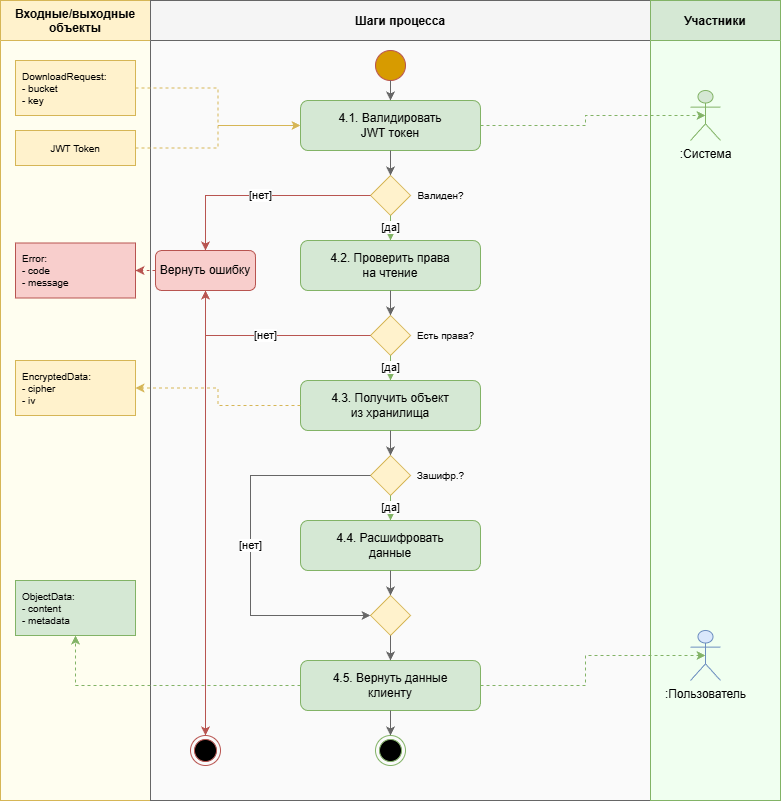

The diagram above was exported from draw.io. Its source (the exported page's mxGraphModel, read from the mxfile embedded in the PNG):
<mxGraphModel dx="1816" dy="681" grid="1" gridSize="10" guides="1" tooltips="1" connect="1" arrows="1" fold="1" page="1" pageScale="1" pageWidth="900" pageHeight="850" math="0" shadow="0">
  <root>
    <mxCell id="0" />
    <mxCell id="1" parent="0" />
    <mxCell id="lane_data" parent="1" style="swimlane;startSize=40;horizontal=1;fillColor=#fff2cc;strokeColor=#d6b656;fontStyle=1;swimlaneFillColor=#fffef0;" value="Входные/выходные&#10;объекты" vertex="1">
      <mxGeometry height="800" width="150" x="20" y="20" as="geometry" />
    </mxCell>
    <mxCell id="data_error" parent="lane_data" style="rounded=0;whiteSpace=wrap;html=1;fillColor=#f8cecc;strokeColor=#b85450;align=left;spacingLeft=5;fontSize=10;" value="Error:&#10;- code&#10;- message" vertex="1">
      <mxGeometry height="55" width="120" x="15" y="242.5" as="geometry" />
    </mxCell>
    <mxCell id="lane_process" parent="1" style="swimlane;startSize=40;horizontal=1;fillColor=#f5f5f5;strokeColor=#666666;fontStyle=1;swimlaneFillColor=#fafafa;" value="Шаги процесса" vertex="1">
      <mxGeometry height="800" width="500" x="170" y="20" as="geometry" />
    </mxCell>
    <mxCell id="end_err" parent="lane_process" style="ellipse;html=1;shape=endState;fillColor=#000000;strokeColor=#b85450;" value="" vertex="1">
      <mxGeometry height="30" width="30" x="40" y="735" as="geometry" />
    </mxCell>
    <mxCell id="step_error" parent="lane_process" style="rounded=1;whiteSpace=wrap;html=1;fillColor=#f8cecc;strokeColor=#b85450;" value="Вернуть ошибку" vertex="1">
      <mxGeometry height="40" width="100" x="5" y="250" as="geometry" />
    </mxCell>
    <mxCell id="conn_10" edge="1" parent="lane_process" source="step_error" style="edgeStyle=orthogonalEdgeStyle;rounded=0;html=1;strokeColor=#b85450;" target="end_err">
      <mxGeometry relative="1" as="geometry" />
    </mxCell>
    <mxCell id="lane_actors" parent="1" style="swimlane;startSize=40;horizontal=1;fillColor=#d5e8d4;strokeColor=#82b366;fontStyle=1;swimlaneFillColor=#f0fff0;" value="Участники" vertex="1">
      <mxGeometry height="800" width="130" x="670" y="20" as="geometry" />
    </mxCell>
    <mxCell id="actor_user" parent="lane_actors" style="shape=umlActor;verticalLabelPosition=bottom;verticalAlign=top;html=1;outlineConnect=0;fillColor=#dae8fc;strokeColor=#6c8ebf;" value=":Пользователь" vertex="1">
      <mxGeometry height="50" width="30" x="40" y="630" as="geometry" />
    </mxCell>
    <mxCell id="actor_system" parent="lane_actors" style="shape=umlActor;verticalLabelPosition=bottom;verticalAlign=top;html=1;outlineConnect=0;fillColor=#d5e8d4;strokeColor=#82b366;" value=":Система" vertex="1">
      <mxGeometry height="50" width="30" x="40" y="90" as="geometry" />
    </mxCell>
    <mxCell id="data_request" parent="1" style="rounded=0;whiteSpace=wrap;html=1;fillColor=#fff2cc;strokeColor=#d6b656;align=left;spacingLeft=5;fontSize=10;" value="DownloadRequest:&#10;- bucket&#10;- key" vertex="1">
      <mxGeometry height="55" width="120" x="35" y="80" as="geometry" />
    </mxCell>
    <mxCell id="data_jwt" parent="1" style="rounded=0;whiteSpace=wrap;html=1;fillColor=#fff2cc;strokeColor=#d6b656;fontSize=10;" value="JWT Token" vertex="1">
      <mxGeometry height="35" width="120" x="35" y="150" as="geometry" />
    </mxCell>
    <mxCell id="data_encrypted" parent="1" style="rounded=0;whiteSpace=wrap;html=1;fillColor=#fff2cc;strokeColor=#d6b656;align=left;spacingLeft=5;fontSize=10;" value="EncryptedData:&#10;- cipher&#10;- iv" vertex="1">
      <mxGeometry height="55" width="120" x="35" y="380" as="geometry" />
    </mxCell>
    <mxCell id="data_response" parent="1" style="rounded=0;whiteSpace=wrap;html=1;fillColor=#d5e8d4;strokeColor=#82b366;align=left;spacingLeft=5;fontSize=10;" value="ObjectData:&#10;- content&#10;- metadata" vertex="1">
      <mxGeometry height="55" width="120" x="35" y="600" as="geometry" />
    </mxCell>
    <mxCell id="start" parent="1" style="ellipse;whiteSpace=wrap;html=1;aspect=fixed;fillColor=#d79b00;strokeColor=#b85450;" value="" vertex="1">
      <mxGeometry height="30" width="30" x="395" y="70" as="geometry" />
    </mxCell>
    <mxCell id="step_4_1" parent="1" style="rounded=1;whiteSpace=wrap;html=1;fillColor=#d5e8d4;strokeColor=#82b366;" value="4.1. Валидировать&#10;JWT токен" vertex="1">
      <mxGeometry height="50" width="180" x="320" y="120" as="geometry" />
    </mxCell>
    <mxCell id="decision1" parent="1" style="rhombus;whiteSpace=wrap;html=1;fillColor=#fff2cc;strokeColor=#d6b656;" value="" vertex="1">
      <mxGeometry height="40" width="40" x="390" y="195" as="geometry" />
    </mxCell>
    <mxCell id="decision1_label" parent="1" style="text;html=1;strokeColor=none;fillColor=none;align=center;verticalAlign=middle;fontSize=10;" value="Валиден?" vertex="1">
      <mxGeometry height="30" width="60" x="430" y="200" as="geometry" />
    </mxCell>
    <mxCell id="step_4_2" parent="1" style="rounded=1;whiteSpace=wrap;html=1;fillColor=#d5e8d4;strokeColor=#82b366;" value="4.2. Проверить права&#10;на чтение" vertex="1">
      <mxGeometry height="50" width="180" x="320" y="260" as="geometry" />
    </mxCell>
    <mxCell id="decision2" parent="1" style="rhombus;whiteSpace=wrap;html=1;fillColor=#fff2cc;strokeColor=#d6b656;" value="" vertex="1">
      <mxGeometry height="40" width="40" x="390" y="335" as="geometry" />
    </mxCell>
    <mxCell id="decision2_label" parent="1" style="text;html=1;strokeColor=none;fillColor=none;align=center;verticalAlign=middle;fontSize=10;" value="Есть права?" vertex="1">
      <mxGeometry height="30" width="70" x="430" y="340" as="geometry" />
    </mxCell>
    <mxCell id="step_4_3" parent="1" style="rounded=1;whiteSpace=wrap;html=1;fillColor=#d5e8d4;strokeColor=#82b366;" value="4.3. Получить объект&#10;из хранилища" vertex="1">
      <mxGeometry height="50" width="180" x="320" y="400" as="geometry" />
    </mxCell>
    <mxCell id="decision3" parent="1" style="rhombus;whiteSpace=wrap;html=1;fillColor=#fff2cc;strokeColor=#d6b656;" value="" vertex="1">
      <mxGeometry height="40" width="40" x="390" y="475" as="geometry" />
    </mxCell>
    <mxCell id="decision3_label" parent="1" style="text;html=1;strokeColor=none;fillColor=none;align=center;verticalAlign=middle;fontSize=10;" value="Зашифр.?" vertex="1">
      <mxGeometry height="30" width="60" x="430" y="480" as="geometry" />
    </mxCell>
    <mxCell id="step_4_4" parent="1" style="rounded=1;whiteSpace=wrap;html=1;fillColor=#d5e8d4;strokeColor=#82b366;" value="4.4. Расшифровать&#10;данные" vertex="1">
      <mxGeometry height="50" width="180" x="320" y="540" as="geometry" />
    </mxCell>
    <mxCell id="gateway_merge" parent="1" style="rhombus;whiteSpace=wrap;html=1;fillColor=#fff2cc;strokeColor=#d6b656;" value="" vertex="1">
      <mxGeometry height="40" width="40" x="390" y="615" as="geometry" />
    </mxCell>
    <mxCell id="step_4_5" parent="1" style="rounded=1;whiteSpace=wrap;html=1;fillColor=#d5e8d4;strokeColor=#82b366;" value="4.5. Вернуть данные&#10;клиенту" vertex="1">
      <mxGeometry height="50" width="180" x="320" y="680" as="geometry" />
    </mxCell>
    <mxCell id="end_ok" parent="1" style="ellipse;html=1;shape=endState;fillColor=#000000;strokeColor=#82b366;" value="" vertex="1">
      <mxGeometry height="30" width="30" x="395" y="755" as="geometry" />
    </mxCell>
    <mxCell id="conn_start" edge="1" parent="1" source="start" style="edgeStyle=orthogonalEdgeStyle;rounded=0;html=1;strokeColor=#666666;" target="step_4_1">
      <mxGeometry relative="1" as="geometry" />
    </mxCell>
    <mxCell id="conn_1" edge="1" parent="1" source="step_4_1" style="edgeStyle=orthogonalEdgeStyle;rounded=0;html=1;strokeColor=#666666;" target="decision1">
      <mxGeometry relative="1" as="geometry" />
    </mxCell>
    <mxCell id="conn_2_yes" edge="1" parent="1" source="decision1" style="edgeStyle=orthogonalEdgeStyle;rounded=0;html=1;strokeColor=#82b366;" target="step_4_2" value="[да]">
      <mxGeometry relative="1" as="geometry" />
    </mxCell>
    <mxCell id="conn_2_no" edge="1" parent="1" source="decision1" style="edgeStyle=orthogonalEdgeStyle;rounded=0;html=1;strokeColor=#b85450;" target="step_error" value="[нет]">
      <mxGeometry relative="1" as="geometry" />
    </mxCell>
    <mxCell id="conn_3" edge="1" parent="1" source="step_4_2" style="edgeStyle=orthogonalEdgeStyle;rounded=0;html=1;strokeColor=#666666;" target="decision2">
      <mxGeometry relative="1" as="geometry" />
    </mxCell>
    <mxCell id="conn_4_yes" edge="1" parent="1" source="decision2" style="edgeStyle=orthogonalEdgeStyle;rounded=0;html=1;strokeColor=#82b366;" target="step_4_3" value="[да]">
      <mxGeometry relative="1" as="geometry" />
    </mxCell>
    <mxCell id="conn_4_no" edge="1" parent="1" source="decision2" style="edgeStyle=orthogonalEdgeStyle;rounded=0;html=1;strokeColor=#b85450;" target="step_error" value="[нет]">
      <mxGeometry relative="1" as="geometry" />
    </mxCell>
    <mxCell id="conn_5" edge="1" parent="1" source="step_4_3" style="edgeStyle=orthogonalEdgeStyle;rounded=0;html=1;strokeColor=#666666;" target="decision3">
      <mxGeometry relative="1" as="geometry" />
    </mxCell>
    <mxCell id="conn_6_yes" edge="1" parent="1" source="decision3" style="edgeStyle=orthogonalEdgeStyle;rounded=0;html=1;strokeColor=#82b366;" target="step_4_4" value="[да]">
      <mxGeometry relative="1" as="geometry" />
    </mxCell>
    <mxCell id="conn_6_no" edge="1" parent="1" source="decision3" style="edgeStyle=orthogonalEdgeStyle;rounded=0;html=1;strokeColor=#666666;" target="gateway_merge" value="[нет]">
      <mxGeometry relative="1" as="geometry">
        <Array as="points">
          <mxPoint x="270" y="495" />
          <mxPoint x="270" y="635" />
        </Array>
      </mxGeometry>
    </mxCell>
    <mxCell id="conn_7" edge="1" parent="1" source="step_4_4" style="edgeStyle=orthogonalEdgeStyle;rounded=0;html=1;strokeColor=#666666;" target="gateway_merge">
      <mxGeometry relative="1" as="geometry" />
    </mxCell>
    <mxCell id="conn_8" edge="1" parent="1" source="gateway_merge" style="edgeStyle=orthogonalEdgeStyle;rounded=0;html=1;strokeColor=#666666;" target="step_4_5">
      <mxGeometry relative="1" as="geometry" />
    </mxCell>
    <mxCell id="conn_9" edge="1" parent="1" source="step_4_5" style="edgeStyle=orthogonalEdgeStyle;rounded=0;html=1;strokeColor=#666666;" target="end_ok">
      <mxGeometry relative="1" as="geometry" />
    </mxCell>
    <mxCell id="data_conn1" edge="1" parent="1" source="data_request" style="edgeStyle=orthogonalEdgeStyle;rounded=0;html=1;dashed=1;strokeColor=#d6b656;" target="step_4_1">
      <mxGeometry relative="1" as="geometry" />
    </mxCell>
    <mxCell id="data_conn2" edge="1" parent="1" source="data_jwt" style="edgeStyle=orthogonalEdgeStyle;rounded=0;html=1;dashed=1;strokeColor=#d6b656;" target="step_4_1">
      <mxGeometry relative="1" as="geometry" />
    </mxCell>
    <mxCell id="data_conn3" edge="1" parent="1" source="step_4_3" style="edgeStyle=orthogonalEdgeStyle;rounded=0;html=1;dashed=1;strokeColor=#d6b656;" target="data_encrypted">
      <mxGeometry relative="1" as="geometry" />
    </mxCell>
    <mxCell id="data_conn4" edge="1" parent="1" source="step_4_5" style="edgeStyle=orthogonalEdgeStyle;rounded=0;html=1;dashed=1;strokeColor=#82b366;" target="data_response">
      <mxGeometry relative="1" as="geometry" />
    </mxCell>
    <mxCell id="data_conn5" edge="1" parent="1" source="step_error" style="edgeStyle=orthogonalEdgeStyle;rounded=0;html=1;dashed=1;strokeColor=#b85450;" target="data_error">
      <mxGeometry relative="1" as="geometry" />
    </mxCell>
    <mxCell id="lbes_-P8CECXLRuJuEJ2-1" edge="1" parent="1" source="step_4_1" style="edgeStyle=orthogonalEdgeStyle;rounded=0;orthogonalLoop=1;jettySize=auto;html=1;exitX=1;exitY=0.5;exitDx=0;exitDy=0;entryX=0.5;entryY=0.5;entryDx=0;entryDy=0;entryPerimeter=0;strokeColor=#82b366;fontColor=#143642;fillColor=#d5e8d4;dashed=1;" target="actor_system">
      <mxGeometry relative="1" as="geometry" />
    </mxCell>
    <mxCell id="lbes_-P8CECXLRuJuEJ2-2" edge="1" parent="1" source="step_4_5" style="edgeStyle=orthogonalEdgeStyle;rounded=0;orthogonalLoop=1;jettySize=auto;html=1;exitX=1;exitY=0.5;exitDx=0;exitDy=0;entryX=0.5;entryY=0.5;entryDx=0;entryDy=0;entryPerimeter=0;strokeColor=#82b366;fontColor=#143642;fillColor=#d5e8d4;dashed=1;" target="actor_user">
      <mxGeometry relative="1" as="geometry" />
    </mxCell>
  </root>
</mxGraphModel>